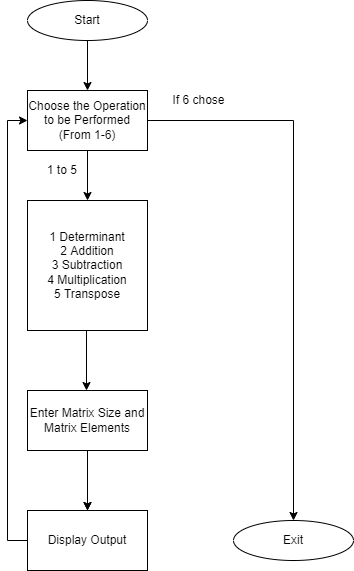

The diagram above was exported from draw.io. Its source (the exported page's mxGraphModel, read from the mxfile embedded in the PNG):
<mxGraphModel dx="1373" dy="571" grid="1" gridSize="10" guides="1" tooltips="1" connect="1" arrows="1" fold="1" page="1" pageScale="1" pageWidth="827" pageHeight="1169" math="0" shadow="0">
  <root>
    <mxCell id="WIyWlLk6GJQsqaUBKTNV-0" />
    <mxCell id="WIyWlLk6GJQsqaUBKTNV-1" parent="WIyWlLk6GJQsqaUBKTNV-0" />
    <mxCell id="LNC5adXueOJ6DtqwXmcx-10" style="edgeStyle=orthogonalEdgeStyle;rounded=0;orthogonalLoop=1;jettySize=auto;html=1;exitX=0.5;exitY=1;exitDx=0;exitDy=0;entryX=0.5;entryY=0;entryDx=0;entryDy=0;" edge="1" parent="WIyWlLk6GJQsqaUBKTNV-1" source="LNC5adXueOJ6DtqwXmcx-0" target="LNC5adXueOJ6DtqwXmcx-1">
      <mxGeometry relative="1" as="geometry" />
    </mxCell>
    <mxCell id="LNC5adXueOJ6DtqwXmcx-0" value="Start" style="ellipse;whiteSpace=wrap;html=1;" vertex="1" parent="WIyWlLk6GJQsqaUBKTNV-1">
      <mxGeometry x="354" y="120" width="120" height="40" as="geometry" />
    </mxCell>
    <mxCell id="LNC5adXueOJ6DtqwXmcx-11" style="edgeStyle=orthogonalEdgeStyle;rounded=0;orthogonalLoop=1;jettySize=auto;html=1;exitX=0.5;exitY=1;exitDx=0;exitDy=0;entryX=0.5;entryY=0;entryDx=0;entryDy=0;" edge="1" parent="WIyWlLk6GJQsqaUBKTNV-1" source="LNC5adXueOJ6DtqwXmcx-1" target="LNC5adXueOJ6DtqwXmcx-2">
      <mxGeometry relative="1" as="geometry" />
    </mxCell>
    <mxCell id="LNC5adXueOJ6DtqwXmcx-17" style="edgeStyle=orthogonalEdgeStyle;rounded=0;orthogonalLoop=1;jettySize=auto;html=1;exitX=1;exitY=0.5;exitDx=0;exitDy=0;entryX=0.5;entryY=0;entryDx=0;entryDy=0;" edge="1" parent="WIyWlLk6GJQsqaUBKTNV-1" source="LNC5adXueOJ6DtqwXmcx-1" target="LNC5adXueOJ6DtqwXmcx-16">
      <mxGeometry relative="1" as="geometry" />
    </mxCell>
    <mxCell id="LNC5adXueOJ6DtqwXmcx-1" value="Choose the Operation to be Performed (From 1-6)" style="rounded=0;whiteSpace=wrap;html=1;" vertex="1" parent="WIyWlLk6GJQsqaUBKTNV-1">
      <mxGeometry x="354" y="210" width="120" height="60" as="geometry" />
    </mxCell>
    <mxCell id="LNC5adXueOJ6DtqwXmcx-2" value="1 Determinant&lt;br&gt;2 Addition&lt;br&gt;3 Subtraction&lt;br&gt;4 Multiplication&lt;br&gt;5 Transpose" style="rounded=0;whiteSpace=wrap;html=1;" vertex="1" parent="WIyWlLk6GJQsqaUBKTNV-1">
      <mxGeometry x="354" y="320" width="120" height="130" as="geometry" />
    </mxCell>
    <mxCell id="LNC5adXueOJ6DtqwXmcx-8" value="" style="edgeStyle=orthogonalEdgeStyle;rounded=0;orthogonalLoop=1;jettySize=auto;html=1;" edge="1" parent="WIyWlLk6GJQsqaUBKTNV-1" source="LNC5adXueOJ6DtqwXmcx-3" target="LNC5adXueOJ6DtqwXmcx-4">
      <mxGeometry relative="1" as="geometry" />
    </mxCell>
    <mxCell id="LNC5adXueOJ6DtqwXmcx-3" value="Enter Matrix Size and Matrix Elements" style="rounded=0;whiteSpace=wrap;html=1;" vertex="1" parent="WIyWlLk6GJQsqaUBKTNV-1">
      <mxGeometry x="354" y="510" width="120" height="60" as="geometry" />
    </mxCell>
    <mxCell id="LNC5adXueOJ6DtqwXmcx-15" style="edgeStyle=orthogonalEdgeStyle;rounded=0;orthogonalLoop=1;jettySize=auto;html=1;exitX=0;exitY=0.5;exitDx=0;exitDy=0;entryX=0;entryY=0.5;entryDx=0;entryDy=0;" edge="1" parent="WIyWlLk6GJQsqaUBKTNV-1" source="LNC5adXueOJ6DtqwXmcx-4" target="LNC5adXueOJ6DtqwXmcx-1">
      <mxGeometry relative="1" as="geometry" />
    </mxCell>
    <mxCell id="LNC5adXueOJ6DtqwXmcx-4" value="Display Output" style="rounded=0;whiteSpace=wrap;html=1;" vertex="1" parent="WIyWlLk6GJQsqaUBKTNV-1">
      <mxGeometry x="354" y="630" width="120" height="60" as="geometry" />
    </mxCell>
    <mxCell id="LNC5adXueOJ6DtqwXmcx-6" value="" style="endArrow=classic;html=1;rounded=0;" edge="1" parent="WIyWlLk6GJQsqaUBKTNV-1">
      <mxGeometry width="50" height="50" relative="1" as="geometry">
        <mxPoint x="413" y="450" as="sourcePoint" />
        <mxPoint x="413" y="510" as="targetPoint" />
      </mxGeometry>
    </mxCell>
    <mxCell id="LNC5adXueOJ6DtqwXmcx-7" value="" style="endArrow=classic;html=1;rounded=0;" edge="1" parent="WIyWlLk6GJQsqaUBKTNV-1">
      <mxGeometry width="50" height="50" relative="1" as="geometry">
        <mxPoint x="414" y="570" as="sourcePoint" />
        <mxPoint x="414" y="630" as="targetPoint" />
      </mxGeometry>
    </mxCell>
    <mxCell id="LNC5adXueOJ6DtqwXmcx-13" value="1 to 5&amp;nbsp;" style="text;html=1;align=center;verticalAlign=middle;resizable=0;points=[];autosize=1;strokeColor=none;fillColor=none;" vertex="1" parent="WIyWlLk6GJQsqaUBKTNV-1">
      <mxGeometry x="365" y="280" width="50" height="20" as="geometry" />
    </mxCell>
    <mxCell id="LNC5adXueOJ6DtqwXmcx-16" value="Exit" style="ellipse;whiteSpace=wrap;html=1;" vertex="1" parent="WIyWlLk6GJQsqaUBKTNV-1">
      <mxGeometry x="560" y="640" width="120" height="40" as="geometry" />
    </mxCell>
    <mxCell id="LNC5adXueOJ6DtqwXmcx-18" value="If 6 chose" style="text;html=1;align=center;verticalAlign=middle;resizable=0;points=[];autosize=1;strokeColor=none;fillColor=none;" vertex="1" parent="WIyWlLk6GJQsqaUBKTNV-1">
      <mxGeometry x="490" y="210" width="70" height="20" as="geometry" />
    </mxCell>
  </root>
</mxGraphModel>